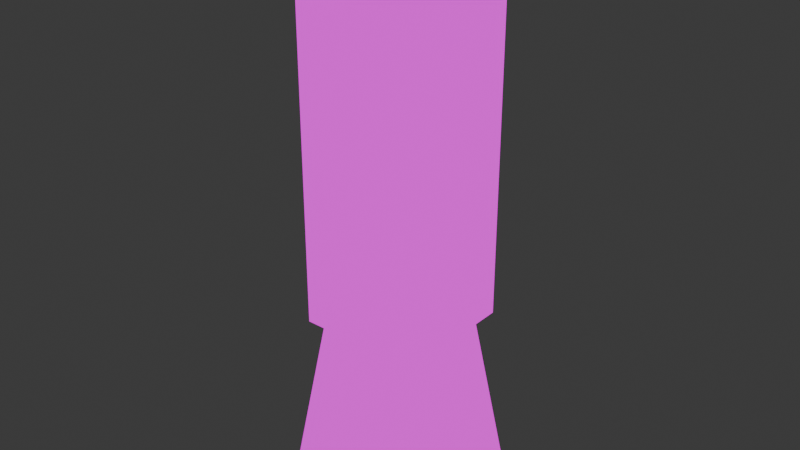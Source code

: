 # Source: lamp.blend  (saved by Blender 5.0.119; exported with 4.5.12 LTS)
import bpy
from mathutils import Matrix  # noqa: F401  (used for matrix-valued properties, if any)

bpy.ops.wm.read_factory_settings(use_empty=True)
scene = bpy.context.scene
scene.name = 'Scene'

# ---- collections
col_collection = bpy.data.collections.new('Collection'); scene.collection.children.link(col_collection)

# ---- images (referenced by path relative to the original .blend; pixels are not part of the script)
import os
ASSET_DIR = os.environ.get("B2B_ASSET_DIR", "")  # directory of the original .blend (textures are referenced by path, not embedded)
HERE = os.path.dirname(os.path.abspath(__file__))  # packed textures are extracted next to this script under _unpacked/

def load_image(name, relpath, width, height, colorspace="sRGB"):
    """Load a texture the original file referenced (path relative to the .blend, or extracted next to this script)."""
    p = next((c for c in (os.path.join(HERE, relpath), os.path.join(ASSET_DIR, relpath)) if relpath and os.path.exists(c)), "")
    if p:
        img = bpy.data.images.load(p, check_existing=True)
        img.name = name
    else:  # same state as the original file: an image datablock whose file is absent (Cycles renders it pink)
        img = bpy.data.images.new(name, width, height)
        img.source = "FILE"
        img.filepath = "//" + (relpath or name)
    img.colorspace_settings.name = colorspace
    return img
img_lamp_off_png = load_image('lamp_off.png', 'lamp_off.png', 1024, 1024, 'sRGB')

# ---- materials (node trees are filled in below, after node groups)
mat_lamp = bpy.data.materials.new('lamp')
mat_lamp.alpha_threshold = 0.0
mat_lamp.use_backface_culling_lightprobe_volume = False
mat_lamp.roughness = 0.5
mat_lamp.line_color = (0.0, 0.0, 0.0, 1.0)

# ---- material node trees
mat_lamp.use_nodes = True; mat_lamp.node_tree.nodes.clear()
_N = mat_lamp.node_tree.nodes; _L = mat_lamp.node_tree.links
n0 = _N.new('ShaderNodeOutputMaterial'); n0.name = 'Material Output'; n0.location = (200, 100)
n1 = _N.new('ShaderNodeEmission'); n1.name = 'Emission'; n1.location = (-200, 100)
n2 = _N.new('ShaderNodeTexImage'); n2.name = 'Image Texture'; n2.location = (-490, 80)
n2.image = img_lamp_off_png
_L.new(n1.outputs[0], n0.inputs[0])
_L.new(n2.outputs[0], n1.inputs[0])
n0.is_active_output = True

# ---- world
world_world = bpy.data.worlds.new('World'); scene.world = world_world
world_world.use_nodes = True; world_world.node_tree.nodes.clear()
_N = world_world.node_tree.nodes; _L = world_world.node_tree.links
n0 = _N.new('ShaderNodeOutputWorld'); n0.name = 'World Output'; n0.location = (200, 100)
n1 = _N.new('ShaderNodeBackground'); n1.name = 'Background'; n1.location = (-200, 100)
n1.inputs[0].default_value = (0.05088, 0.05088, 0.05088, 1.0)
_L.new(n1.outputs[0], n0.inputs[0])
n0.is_active_output = True
world_world.color = (0.05088, 0.05088, 0.05088)
world_world.sun_shadow_jitter_overblur = 0.0

# ---- meshes
me_lamp_base = bpy.data.meshes.new('lamp_base')
me_lamp_base.from_pydata([(-0.25, 0.1667, 0.7), (-0.25, -0.1667, 0.7), (0.25, -0.1667, 0.7), (0.25, 0.1667, 0.7), (0.1667, 0.25, 0.7), (-0.1667, 0.25, 0.7), (-0.1667, -0.25, 0.7), (0.1667, -0.25, 0.7), (0.1667, 0.1667, 0.7), (-0.1667, 0.1667, 0.7), (0.1667, -0.1667, 0.7), (-0.1667, -0.1667, 0.7), (0.2642, 0.2642, 0.0), (-0.2642, 0.2642, 0.0), (0.2642, -0.2642, 0.0), (-0.2642, -0.2642, 0.0), (-0.05781, -0.007812, 0.6908), (-0.05781, -0.007812, 0.9408), (-0.05781, 0.007812, 0.6908), (-0.05781, 0.007812, 0.9408), (-0.04219, -0.007812, 0.6908), (-0.04219, -0.007812, 0.9408), (-0.04219, 0.007812, 0.6908), (-0.04219, 0.007812, 0.9408), (0.04219, -0.007812, 0.6908), (0.04219, -0.007812, 0.9408), (0.04219, 0.007812, 0.6908), (0.04219, 0.007812, 0.9408), (0.05781, -0.007812, 0.6908), (0.05781, -0.007812, 0.9408), (0.05781, 0.007812, 0.6908), (0.05781, 0.007812, 0.9408), (-0.1078, -0.007812, 1.23), (-0.1078, 0.007812, 1.23), (-0.09219, 0.007812, 1.23), (-0.09219, -0.007812, 1.23), (0.09219, -0.007812, 1.23), (0.09219, 0.007812, 1.23), (0.1078, 0.007812, 1.23), (0.1078, -0.007812, 1.23), (-0.1078, -0.007812, 1.28), (-0.1078, 0.007812, 1.28), (-0.09219, 0.007812, 1.28), (-0.09219, -0.007812, 1.28), (0.09219, -0.007812, 1.28), (0.09219, 0.007812, 1.28), (0.1078, 0.007812, 1.28), (0.1078, -0.007812, 1.28)], [], [(10, 7, 2), (4, 8, 3), (8, 10, 2, 3), (0, 1, 11, 9), (10, 11, 15, 14), (5, 0, 9), (5, 9, 8, 4), (1, 6, 11), (11, 6, 7, 10), (9, 8, 12, 13), (11, 9, 13, 15), (8, 10, 14, 12), (10, 8, 9, 11), (16, 17, 19, 18), (18, 19, 23, 22), (22, 23, 21, 20), (20, 21, 17, 16), (18, 22, 20, 16), (25, 29, 39, 36), (24, 25, 27, 26), (26, 27, 31, 30), (30, 31, 29, 28), (28, 29, 25, 24), (26, 30, 28, 24), (27, 25, 36, 37), (35, 34, 42, 43), (39, 38, 46, 47), (21, 23, 34, 35), (31, 27, 37, 38), (19, 17, 32, 33), (17, 21, 35, 32), (29, 31, 38, 39), (23, 19, 33, 34), (42, 41, 40, 43), (33, 32, 40, 41), (32, 35, 43, 40), (34, 33, 41, 42), (46, 45, 44, 47), (37, 36, 44, 45), (36, 39, 47, 44), (38, 37, 45, 46)])
me_lamp_base.polygons.foreach_set('use_smooth', [True] * 41)
_uv = me_lamp_base.uv_layers.new(name='UVMap')
_uv.uv.foreach_set('vector', [0.375, 0.6191, 0.375, 0.6191, 0.375, 0.6191, 0.375, 0.6191, 0.375, 0.6191, 0.375, 0.6191, 0.375, 0.6191, 0.375, 0.6191, 0.375, 0.6191, 0.375, 0.6191, 0.375, 0.6191, 0.375, 0.6191, 0.375, 0.6191, 0.375, 0.6191, 0.375, 0.6191, 0.375, 0.6191, 0.375, 0.6191, 0.375, 0.6191, 0.375, 0.6191, 0.375, 0.6191, 0.375, 0.6191, 0.375, 0.6191, 0.375, 0.6191, 0.375, 0.6191, 0.375, 0.6191, 0.375, 0.6191, 0.375, 0.6191, 0.375, 0.6191, 0.375, 0.6191, 0.375, 0.6191, 0.375, 0.6191, 0.375, 0.6191, 0.375, 0.6191, 0.375, 0.6191, 0.375, 0.6191, 0.375, 0.6191, 0.375, 0.6191, 0.375, 0.6191, 0.375, 0.6191, 0.375, 0.6191, 0.375, 0.6191, 0.375, 0.6191, 0.375, 0.6191, 0.375, 0.6191, 0.375, 0.6191, 0.375, 0.6191, 0.375, 0.6191, 0.375, 0.6191, 0.1289, 0.6152, 0.1289, 0.6152, 0.1289, 0.6152, 0.1289, 0.6152, 0.1289, 0.6152, 0.1289, 0.6152, 0.1289, 0.6152, 0.1289, 0.6152, 0.1289, 0.6152, 0.1289, 0.6152, 0.1289, 0.6152, 0.1289, 0.6152, 0.1289, 0.6152, 0.1289, 0.6152, 0.1289, 0.6152, 0.1289, 0.6152, 0.1289, 0.6152, 0.1289, 0.6152, 0.1289, 0.6152, 0.1289, 0.6152, 0.1289, 0.6152, 0.1289, 0.6152, 0.1289, 0.6152, 0.1289, 0.6152, 0.1289, 0.6152, 0.1289, 0.6152, 0.1289, 0.6152, 0.1289, 0.6152, 0.1289, 0.6152, 0.1289, 0.6152, 0.1289, 0.6152, 0.1289, 0.6152, 0.1289, 0.6152, 0.1289, 0.6152, 0.1289, 0.6152, 0.1289, 0.6152, 0.1289, 0.6152, 0.1289, 0.6152, 0.1289, 0.6152, 0.1289, 0.6152, 0.1289, 0.6152, 0.1289, 0.6152, 0.1289, 0.6152, 0.1289, 0.6152, 0.1289, 0.6152, 0.1289, 0.6152, 0.1289, 0.6152, 0.1289, 0.6152, 0.1289, 0.6152, 0.1289, 0.6152, 0.1289, 0.6152, 0.1289, 0.6152, 0.1289, 0.6152, 0.1289, 0.6152, 0.1289, 0.6152, 0.1289, 0.6152, 0.1289, 0.6152, 0.1289, 0.6152, 0.1289, 0.6152, 0.1289, 0.6152, 0.1289, 0.6152, 0.1289, 0.6152, 0.1289, 0.6152, 0.1289, 0.6152, 0.1289, 0.6152, 0.1289, 0.6152, 0.1289, 0.6152, 0.1289, 0.6152, 0.1289, 0.6152, 0.1289, 0.6152, 0.1289, 0.6152, 0.1289, 0.6152, 0.1289, 0.6152, 0.1289, 0.6152, 0.1289, 0.6152, 0.1289, 0.6152, 0.1289, 0.6152, 0.1289, 0.6152, 0.1289, 0.6152, 0.1289, 0.6152, 0.1289, 0.6152, 0.1289, 0.6152, 0.1289, 0.6152, 0.1289, 0.6152, 0.1289, 0.6152, 0.1289, 0.6152, 0.1289, 0.6152, 0.1289, 0.6152, 0.1289, 0.6152, 0.1289, 0.6152, 0.1289, 0.6152, 0.1289, 0.6152, 0.1289, 0.6152, 0.1289, 0.6152, 0.1289, 0.6152, 0.1289, 0.6152, 0.1289, 0.6152, 0.1289, 0.6152, 0.1289, 0.6152, 0.1289, 0.6152, 0.1289, 0.6152, 0.1289, 0.6152, 0.1289, 0.6152, 0.1289, 0.6152, 0.1289, 0.6152, 0.1289, 0.6152, 0.1289, 0.6152, 0.1289, 0.6152, 0.1289, 0.6152, 0.1289, 0.6152, 0.1289, 0.6152, 0.1289, 0.6152])
me_lamp_base.materials.append(mat_lamp)
me_lamp_base.use_mirror_vertex_groups = False
me_lamp_base.update()
me_lamp_glass = bpy.data.meshes.new('lamp_glass')
me_lamp_glass.from_pydata([(-0.25, 0.1667, 0.7), (-0.25, -0.1667, 0.7), (0.25, 0.1667, 1.948), (0.25, -0.1667, 1.948), (-0.25, -0.1667, 1.948), (-0.25, 0.1667, 1.948), (0.25, -0.1667, 0.7), (0.25, 0.1667, 0.7), (0.1667, 0.25, 0.7), (-0.1667, 0.25, 0.7), (0.1667, -0.25, 1.948), (-0.1667, -0.25, 1.948), (-0.1667, -0.25, 0.7), (0.1667, -0.25, 0.7), (-0.1667, 0.25, 1.948), (0.1667, 0.25, 1.948), (-0.1667, 0.1667, 2.0), (0.1667, 0.1667, 2.0), (-0.1667, -0.1667, 2.0), (0.1667, -0.1667, 2.0)], [], [(18, 11, 4), (6, 13, 10, 3), (5, 0, 9, 14), (7, 6, 3, 2), (1, 0, 5, 4), (14, 16, 5), (16, 18, 4, 5), (2, 3, 19, 17), (17, 19, 18, 16), (15, 2, 17), (15, 17, 16, 14), (9, 8, 15, 14), (15, 8, 7, 2), (13, 12, 11, 10), (3, 10, 19), (19, 10, 11, 18), (11, 12, 1, 4)])
me_lamp_glass.polygons.foreach_set('use_smooth', [True] * 17)
_uv = me_lamp_glass.uv_layers.new(name='UVMap')
_uv.uv.foreach_set('vector', [0.373, 0.8711, 0.373, 0.8711, 0.373, 0.8711, 0.373, 0.8711, 0.373, 0.8711, 0.373, 0.8711, 0.373, 0.8711, 0.373, 0.8711, 0.373, 0.8711, 0.373, 0.8711, 0.373, 0.8711, 0.373, 0.8711, 0.373, 0.8711, 0.373, 0.8711, 0.373, 0.8711, 0.373, 0.8711, 0.373, 0.8711, 0.373, 0.8711, 0.373, 0.8711, 0.373, 0.8711, 0.373, 0.8711, 0.373, 0.8711, 0.373, 0.8711, 0.373, 0.8711, 0.373, 0.8711, 0.373, 0.8711, 0.373, 0.8711, 0.373, 0.8711, 0.373, 0.8711, 0.373, 0.8711, 0.373, 0.8711, 0.373, 0.8711, 0.373, 0.8711, 0.373, 0.8711, 0.373, 0.8711, 0.373, 0.8711, 0.373, 0.8711, 0.373, 0.8711, 0.373, 0.8711, 0.373, 0.8711, 0.373, 0.8711, 0.373, 0.8711, 0.373, 0.8711, 0.373, 0.8711, 0.373, 0.8711, 0.373, 0.8711, 0.373, 0.8711, 0.373, 0.8711, 0.373, 0.8711, 0.373, 0.8711, 0.373, 0.8711, 0.373, 0.8711, 0.373, 0.8711, 0.373, 0.8711, 0.373, 0.8711, 0.373, 0.8711, 0.373, 0.8711, 0.373, 0.8711, 0.373, 0.8711, 0.373, 0.8711, 0.373, 0.8711, 0.373, 0.8711, 0.373, 0.8711, 0.373, 0.8711])
me_lamp_glass.materials.append(mat_lamp)
me_lamp_glass.use_mirror_vertex_groups = False
me_lamp_glass.update()
me_lamp_filament = bpy.data.meshes.new('lamp_filament')
me_lamp_filament.from_pydata([(-0.09348, -0.0166, 1.287), (-0.09348, 0.0166, 1.287), (-0.09348, 0.0166, 1.253), (-0.09348, -0.0166, 1.253), (0.09348, -0.0166, 1.287), (0.09348, 0.0166, 1.287), (0.09348, 0.0166, 1.253), (0.09348, -0.0166, 1.253)], [], [(3, 2, 6, 7), (1, 0, 4, 5), (0, 3, 7, 4), (2, 1, 5, 6), (0, 1, 2, 3), (4, 7, 6, 5)])
me_lamp_filament.polygons.foreach_set('use_smooth', [True] * 6)
_uv = me_lamp_filament.uv_layers.new(name='UVMap')
_uv.uv.foreach_set('vector', [0.125, 0.8633, 0.125, 0.8633, 0.125, 0.8633, 0.125, 0.8633, 0.125, 0.8633, 0.125, 0.8633, 0.125, 0.8633, 0.125, 0.8633, 0.125, 0.8633, 0.125, 0.8633, 0.125, 0.8633, 0.125, 0.8633, 0.125, 0.8633, 0.125, 0.8633, 0.125, 0.8633, 0.125, 0.8633, 0.125, 0.8633, 0.125, 0.8633, 0.125, 0.8633, 0.125, 0.8633, 0.125, 0.8633, 0.125, 0.8633, 0.125, 0.8633, 0.125, 0.8633])
me_lamp_filament.materials.append(mat_lamp)
me_lamp_filament.use_mirror_vertex_groups = False
me_lamp_filament.update()

# ---- objects
ob_lamp_base = bpy.data.objects.new('lamp_base', me_lamp_base)
ob_lamp_glass = bpy.data.objects.new('lamp_glass', me_lamp_glass)
ob_lamp_filament = bpy.data.objects.new('lamp_filament', me_lamp_filament)

# ---- transforms, parenting, visibility, modifiers, constraints
ob_lamp_base.location = (0.0, 0.0, 0.0)
ob_lamp_base.lock_rotations_4d = False
ob_lamp_base.empty_display_type = 'ARROWS'
ob_lamp_base.lineart.crease_threshold = 0.0
ob_lamp_glass.location = (0.0, 0.0, 0.0)
ob_lamp_glass.lock_rotations_4d = False
ob_lamp_glass.empty_display_type = 'ARROWS'
ob_lamp_glass.lineart.crease_threshold = 0.0
ob_lamp_filament.location = (0.0, 0.0, 0.0)
ob_lamp_filament.lock_rotations_4d = False
ob_lamp_filament.empty_display_type = 'ARROWS'
ob_lamp_filament.lineart.crease_threshold = 0.0

# ---- collection membership
col_collection.objects.link(ob_lamp_base)
col_collection.objects.link(ob_lamp_glass)
col_collection.objects.link(ob_lamp_filament)

# ---- scene / render settings (as saved in the file)
scene.frame_start = 1; scene.frame_end = 250; scene.frame_set(1)
scene.render.engine = 'BLENDER_EEVEE_NEXT'
scene.render.bake_bias = 0.0
scene.render.bake_samples = 0
scene.cycles.sampling_pattern = 'TABULATED_SOBOL'
scene.eevee.use_volume_custom_range = False
bpy.context.view_layer.update()

# ---- added for rendering (the .blend has no active camera): camera
cam_auto = bpy.data.cameras.new('AutoCamera')
cam_auto.lens = 50.0
cam_auto.sensor_width = 36.0
cam_auto.clip_end = 1000.0
ob_auto_camera = bpy.data.objects.new('AutoCamera', cam_auto)
scene.collection.objects.link(ob_auto_camera)
ob_auto_camera.location = (1.97539, -2.37047, 2.58032)
ob_auto_camera.rotation_euler = (1.09748, -7.21219e-08, 0.694738)
scene.camera = ob_auto_camera
bpy.context.view_layer.update()
